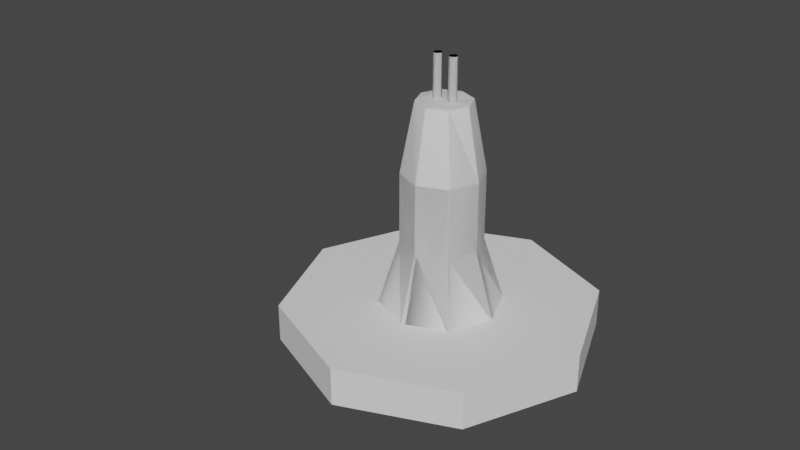 # Source: MetalExtractor.blend  (saved by Blender 3.5.10; exported with 4.5.12 LTS)
import bpy
from mathutils import Matrix  # noqa: F401  (used for matrix-valued properties, if any)

bpy.ops.wm.read_factory_settings(use_empty=True)
scene = bpy.context.scene
scene.name = 'Scene'

# ---- collections
col_collection = bpy.data.collections.new('Collection'); scene.collection.children.link(col_collection)

# ---- node groups
ng_auto_smooth = bpy.data.node_groups.new('Auto Smooth', 'GeometryNodeTree')
_s = ng_auto_smooth.interface.new_socket(name='Geometry', in_out='OUTPUT', socket_type='NodeSocketGeometry')
_s = ng_auto_smooth.interface.new_socket(name='Geometry', in_out='INPUT', socket_type='NodeSocketGeometry')
_s = ng_auto_smooth.interface.new_socket(name='Angle', in_out='INPUT', socket_type='NodeSocketFloat')
_s.subtype = 'ANGLE'
_s.min_value = 0.0
_s.max_value = 3.142
ng_auto_smooth.is_modifier = True
_N = ng_auto_smooth.nodes; _L = ng_auto_smooth.links
n0 = _N.new('NodeGroupOutput'); n0.name = 'Group Output'; n0.location = (480, -100)
n1 = _N.new('NodeGroupInput'); n1.name = 'Group Input'; n1.location = (-420, -300)
n2 = _N.new('NodeGroupInput'); n2.name = 'Group Input.001'; n2.location = (-60, -100)
n3 = _N.new('GeometryNodeSetShadeSmooth'); n3.name = 'Set Shade Smooth'; n3.location = (120, -100)
n3.domain = 'EDGE'
n4 = _N.new('GeometryNodeSetShadeSmooth'); n4.name = 'Set Shade Smooth.001'; n4.location = (300, -100)
n5 = _N.new('GeometryNodeInputMeshEdgeAngle'); n5.name = 'Edge Angle'; n5.location = (-420, -220)
n6 = _N.new('GeometryNodeInputEdgeSmooth'); n6.name = 'Is Edge Smooth'; n6.location = (-60, -160)
n7 = _N.new('GeometryNodeInputShadeSmooth'); n7.name = 'Is Face Smooth'; n7.location = (-240, -340)
n8 = _N.new('FunctionNodeBooleanMath'); n8.name = 'Boolean Math'; n8.location = (-60, -220)
n9 = _N.new('FunctionNodeCompare'); n9.name = 'Compare'; n9.location = (-240, -180)
n9.operation = 'LESS_EQUAL'
_L.new(n5.outputs[0], n9.inputs[0])
_L.new(n4.outputs[0], n0.inputs[0])
_L.new(n1.outputs[1], n9.inputs[1])
_L.new(n9.outputs[0], n8.inputs[0])
_L.new(n7.outputs[0], n8.inputs[1])
_L.new(n2.outputs[0], n3.inputs[0])
_L.new(n6.outputs[0], n3.inputs[1])
_L.new(n3.outputs[0], n4.inputs[0])
_L.new(n8.outputs[0], n3.inputs[2])
n0.is_active_output = True

# ---- world
world_world = bpy.data.worlds.new('World'); scene.world = world_world
world_world.use_nodes = True; world_world.node_tree.nodes.clear()
_N = world_world.node_tree.nodes; _L = world_world.node_tree.links
n0 = _N.new('ShaderNodeOutputWorld'); n0.name = 'World Output'; n0.location = (300, 300)
n1 = _N.new('ShaderNodeBackground'); n1.name = 'Background'; n1.location = (10, 300)
n1.inputs[0].default_value = (0.05088, 0.05088, 0.05088, 1.0)
_L.new(n1.outputs[0], n0.inputs[0])
n0.is_active_output = True
world_world.color = (0.05088, 0.05088, 0.05088)
world_world.use_sun_shadow = False
world_world.sun_shadow_jitter_overblur = 0.0

# ---- meshes
me_cube_001 = bpy.data.meshes.new('Cube.001')
me_cube_001.from_pydata([(-1.0, -1.0, -1.0), (-1.0, -1.0, 1.0), (-1.0, 1.0, -1.0), (-1.0, 1.0, 1.0), (1.0, -1.0, -1.0), (1.0, -1.0, 1.0), (1.0, 1.0, -1.0), (1.0, 1.0, 1.0)], [], [(0, 1, 3, 2), (2, 3, 7, 6), (6, 7, 5, 4), (4, 5, 1, 0), (2, 6, 4, 0), (7, 3, 1, 5)])
_uv = me_cube_001.uv_layers.new(name='UVMap')
_uv.uv.foreach_set('vector', [0.375, 0.0, 0.625, 0.0, 0.625, 0.25, 0.375, 0.25, 0.375, 0.25, 0.625, 0.25, 0.625, 0.5, 0.375, 0.5, 0.375, 0.5, 0.625, 0.5, 0.625, 0.75, 0.375, 0.75, 0.375, 0.75, 0.625, 0.75, 0.625, 1.0, 0.375, 1.0, 0.125, 0.5, 0.375, 0.5, 0.375, 0.75, 0.125, 0.75, 0.625, 0.5, 0.875, 0.5, 0.875, 0.75, 0.625, 0.75])
me_cube_001.update()
me_cylinder = bpy.data.meshes.new('Cylinder')
me_cylinder.from_pydata([(0.0, 21.88, -0.958), (0.0, 21.88, 4.358), (15.47, 15.47, -0.958), (15.47, 15.47, 4.358), (21.88, 0.0, -0.958), (21.88, 0.0, 4.358), (15.47, -15.47, -0.958), (15.47, -15.47, 4.358), (0.0, -21.88, -0.958), (0.0, -21.88, 4.358), (-15.47, -15.47, -0.958), (-15.47, -15.47, 4.358), (-21.88, 0.0, -0.958), (-21.88, 0.0, 4.358), (-15.47, 15.47, -0.958), (-15.47, 15.47, 4.358)], [], [(0, 1, 3, 2), (2, 3, 5, 4), (4, 5, 7, 6), (6, 7, 9, 8), (8, 9, 11, 10), (10, 11, 13, 12), (3, 1, 15, 13, 11, 9, 7, 5), (12, 13, 15, 14), (14, 15, 1, 0)])
me_cylinder.polygons.foreach_set('use_smooth', [True] * 9)
_uv = me_cylinder.uv_layers.new(name='UVMap')
_uv.uv.foreach_set('vector', [1.0, 0.5, 1.0, 1.0, 0.875, 1.0, 0.875, 0.5, 0.875, 0.5, 0.875, 1.0, 0.75, 1.0, 0.75, 0.5, 0.75, 0.5, 0.75, 1.0, 0.625, 1.0, 0.625, 0.5, 0.625, 0.5, 0.625, 1.0, 0.5, 1.0, 0.5, 0.5, 0.5, 0.5, 0.5, 1.0, 0.375, 1.0, 0.375, 0.5, 0.375, 0.5, 0.375, 1.0, 0.25, 1.0, 0.25, 0.5, 0.4197, 0.4197, 0.25, 0.49, 0.08029, 0.4197, 0.01, 0.25, 0.08029, 0.08029, 0.25, 0.01, 0.4197, 0.08029, 0.49, 0.25, 0.25, 0.5, 0.25, 1.0, 0.125, 1.0, 0.125, 0.5, 0.125, 0.5, 0.125, 1.0, 0.0, 1.0, 0.0, 0.5])
me_cylinder.update()
me_cylinder_001 = bpy.data.meshes.new('Cylinder.001')
me_cylinder_001.from_pydata([(-3.909e-08, 8.274, 3.334), (0.0, 3.579, 31.18), (5.851, 5.851, 3.334), (2.531, 2.531, 31.18), (8.274, -3.909e-08, 3.334), (3.579, 0.0, 31.18), (5.851, -5.851, 3.334), (2.531, -2.531, 31.18), (-3.909e-08, -8.274, 3.334), (0.0, -3.579, 31.18), (-5.851, -5.851, 3.334), (-2.531, -2.531, 31.18), (-8.274, -3.909e-08, 3.334), (-3.579, 0.0, 31.18), (-5.851, 5.851, 3.334), (-2.531, 2.531, 31.18), (-1.481e-08, 5.357, 12.61), (-1.463e-08, 5.336, 21.9), (3.773, 3.773, 21.9), (3.788, 3.788, 12.61), (5.336, -1.463e-08, 21.9), (5.357, -1.481e-08, 12.61), (3.773, -3.773, 21.9), (3.788, -3.788, 12.61), (-1.463e-08, -5.336, 21.9), (-1.481e-08, -5.357, 12.61), (-3.773, -3.773, 21.9), (-3.788, -3.788, 12.61), (-5.336, -1.463e-08, 21.9), (-5.357, -1.481e-08, 12.61), (-3.773, 3.773, 21.9), (-3.788, 3.788, 12.61)], [], [(17, 1, 3, 18), (18, 3, 5, 20), (20, 5, 7, 22), (22, 7, 9, 24), (24, 9, 11, 26), (26, 11, 13, 28), (3, 1, 15, 13, 11, 9, 7, 5), (28, 13, 15, 30), (30, 15, 1, 17), (14, 31, 16, 0), (31, 30, 17, 16), (12, 29, 31, 14), (29, 28, 30, 31), (10, 27, 29, 12), (27, 26, 28, 29), (8, 25, 27, 10), (25, 24, 26, 27), (6, 23, 25, 8), (23, 22, 24, 25), (4, 21, 23, 6), (21, 20, 22, 23), (2, 19, 21, 4), (19, 18, 20, 21), (0, 16, 19, 2), (16, 17, 18, 19)])
me_cylinder_001.polygons.foreach_set('use_smooth', [True] * 25)
_uv = me_cylinder_001.uv_layers.new(name='UVMap')
_uv.uv.foreach_set('vector', [1.0, 0.8333, 1.0, 1.0, 0.875, 1.0, 0.875, 0.8333, 0.875, 0.8333, 0.875, 1.0, 0.75, 1.0, 0.75, 0.8333, 0.75, 0.8333, 0.75, 1.0, 0.625, 1.0, 0.625, 0.8333, 0.625, 0.8333, 0.625, 1.0, 0.5, 1.0, 0.5, 0.8333, 0.5, 0.8333, 0.5, 1.0, 0.375, 1.0, 0.375, 0.8333, 0.375, 0.8333, 0.375, 1.0, 0.25, 1.0, 0.25, 0.8333, 0.4197, 0.4197, 0.25, 0.49, 0.08029, 0.4197, 0.01, 0.25, 0.08029, 0.08029, 0.25, 0.01, 0.4197, 0.08029, 0.49, 0.25, 0.25, 0.8333, 0.25, 1.0, 0.125, 1.0, 0.125, 0.8333, 0.125, 0.8333, 0.125, 1.0, 0.0, 1.0, 0.0, 0.8333, 0.125, 0.5, 0.125, 0.6667, 0.0, 0.6667, 0.0, 0.5, 0.125, 0.6667, 0.125, 0.8333, 0.0, 0.8333, 0.0, 0.6667, 0.25, 0.5, 0.25, 0.6667, 0.125, 0.6667, 0.125, 0.5, 0.25, 0.6667, 0.25, 0.8333, 0.125, 0.8333, 0.125, 0.6667, 0.375, 0.5, 0.375, 0.6667, 0.25, 0.6667, 0.25, 0.5, 0.375, 0.6667, 0.375, 0.8333, 0.25, 0.8333, 0.25, 0.6667, 0.5, 0.5, 0.5, 0.6667, 0.375, 0.6667, 0.375, 0.5, 0.5, 0.6667, 0.5, 0.8333, 0.375, 0.8333, 0.375, 0.6667, 0.625, 0.5, 0.625, 0.6667, 0.5, 0.6667, 0.5, 0.5, 0.625, 0.6667, 0.625, 0.8333, 0.5, 0.8333, 0.5, 0.6667, 0.75, 0.5, 0.75, 0.6667, 0.625, 0.6667, 0.625, 0.5, 0.75, 0.6667, 0.75, 0.8333, 0.625, 0.8333, 0.625, 0.6667, 0.875, 0.5, 0.875, 0.6667, 0.75, 0.6667, 0.75, 0.5, 0.875, 0.6667, 0.875, 0.8333, 0.75, 0.8333, 0.75, 0.6667, 1.0, 0.5, 1.0, 0.6667, 0.875, 0.6667, 0.875, 0.5, 1.0, 0.6667, 1.0, 0.8333, 0.875, 0.8333, 0.875, 0.6667])
me_cylinder_001.update()
me_cylinder_003 = bpy.data.meshes.new('Cylinder.003')
me_cylinder_003.from_pydata([(0.0, 1.0, -1.0), (0.0, 1.0, 1.0), (0.5, 0.866, -1.0), (0.5, 0.866, 1.0), (0.866, 0.5, -1.0), (0.866, 0.5, 1.0), (1.0, 0.0, -1.0), (1.0, 0.0, 1.0), (0.866, -0.5, -1.0), (0.866, -0.5, 1.0), (0.5, -0.866, -1.0), (0.5, -0.866, 1.0), (0.0, -1.0, -1.0), (0.0, -1.0, 1.0), (-0.5, -0.866, -1.0), (-0.5, -0.866, 1.0), (-0.866, -0.5, -1.0), (-0.866, -0.5, 1.0), (-1.0, 0.0, -1.0), (-1.0, 0.0, 1.0), (-0.866, 0.5, -1.0), (-0.866, 0.5, 1.0), (-0.5, 0.866, -1.0), (-0.5, 0.866, 1.0), (4.098, 1.0, -1.0), (4.098, 1.0, 1.0), (4.598, 0.866, -1.0), (4.598, 0.866, 1.0), (4.964, 0.5, -1.0), (4.964, 0.5, 1.0), (5.098, 0.0, -1.0), (5.098, 0.0, 1.0), (4.964, -0.5, -1.0), (4.964, -0.5, 1.0), (4.598, -0.866, -1.0), (4.598, -0.866, 1.0), (4.098, -1.0, -1.0), (4.098, -1.0, 1.0), (3.598, -0.866, -1.0), (3.598, -0.866, 1.0), (3.232, -0.5, -1.0), (3.232, -0.5, 1.0), (3.098, 0.0, -1.0), (3.098, 0.0, 1.0), (3.232, 0.5, -1.0), (3.232, 0.5, 1.0), (3.598, 0.866, -1.0), (3.598, 0.866, 1.0)], [], [(0, 1, 3, 2), (2, 3, 5, 4), (4, 5, 7, 6), (6, 7, 9, 8), (8, 9, 11, 10), (10, 11, 13, 12), (12, 13, 15, 14), (14, 15, 17, 16), (16, 17, 19, 18), (18, 19, 21, 20), (3, 1, 23, 21, 19, 17, 15, 13, 11, 9, 7, 5), (20, 21, 23, 22), (22, 23, 1, 0), (24, 25, 27, 26), (26, 27, 29, 28), (28, 29, 31, 30), (30, 31, 33, 32), (32, 33, 35, 34), (34, 35, 37, 36), (36, 37, 39, 38), (38, 39, 41, 40), (40, 41, 43, 42), (42, 43, 45, 44), (27, 25, 47, 45, 43, 41, 39, 37, 35, 33, 31, 29), (44, 45, 47, 46), (46, 47, 25, 24)])
me_cylinder_003.polygons.foreach_set('use_smooth', [True] * 26)
_uv = me_cylinder_003.uv_layers.new(name='UVMap')
_uv.uv.foreach_set('vector', [1.0, 0.5, 1.0, 1.0, 0.9167, 1.0, 0.9167, 0.5, 0.9167, 0.5, 0.9167, 1.0, 0.8333, 1.0, 0.8333, 0.5, 0.8333, 0.5, 0.8333, 1.0, 0.75, 1.0, 0.75, 0.5, 0.75, 0.5, 0.75, 1.0, 0.6667, 1.0, 0.6667, 0.5, 0.6667, 0.5, 0.6667, 1.0, 0.5833, 1.0, 0.5833, 0.5, 0.5833, 0.5, 0.5833, 1.0, 0.5, 1.0, 0.5, 0.5, 0.5, 0.5, 0.5, 1.0, 0.4167, 1.0, 0.4167, 0.5, 0.4167, 0.5, 0.4167, 1.0, 0.3333, 1.0, 0.3333, 0.5, 0.3333, 0.5, 0.3333, 1.0, 0.25, 1.0, 0.25, 0.5, 0.25, 0.5, 0.25, 1.0, 0.1667, 1.0, 0.1667, 0.5, 0.37, 0.4578, 0.25, 0.49, 0.13, 0.4578, 0.04215, 0.37, 0.01, 0.25, 0.04215, 0.13, 0.13, 0.04215, 0.25, 0.01, 0.37, 0.04215, 0.4578, 0.13, 0.49, 0.25, 0.4578, 0.37, 0.1667, 0.5, 0.1667, 1.0, 0.08333, 1.0, 0.08333, 0.5, 0.08333, 0.5, 0.08333, 1.0, 7.451e-08, 1.0, 7.451e-08, 0.5, 1.0, 0.5, 1.0, 1.0, 0.9167, 1.0, 0.9167, 0.5, 0.9167, 0.5, 0.9167, 1.0, 0.8333, 1.0, 0.8333, 0.5, 0.8333, 0.5, 0.8333, 1.0, 0.75, 1.0, 0.75, 0.5, 0.75, 0.5, 0.75, 1.0, 0.6667, 1.0, 0.6667, 0.5, 0.6667, 0.5, 0.6667, 1.0, 0.5833, 1.0, 0.5833, 0.5, 0.5833, 0.5, 0.5833, 1.0, 0.5, 1.0, 0.5, 0.5, 0.5, 0.5, 0.5, 1.0, 0.4167, 1.0, 0.4167, 0.5, 0.4167, 0.5, 0.4167, 1.0, 0.3333, 1.0, 0.3333, 0.5, 0.3333, 0.5, 0.3333, 1.0, 0.25, 1.0, 0.25, 0.5, 0.25, 0.5, 0.25, 1.0, 0.1667, 1.0, 0.1667, 0.5, 0.37, 0.4578, 0.25, 0.49, 0.13, 0.4578, 0.04215, 0.37, 0.01, 0.25, 0.04215, 0.13, 0.13, 0.04215, 0.25, 0.01, 0.37, 0.04215, 0.4578, 0.13, 0.49, 0.25, 0.4578, 0.37, 0.1667, 0.5, 0.1667, 1.0, 0.08333, 1.0, 0.08333, 0.5, 0.08333, 0.5, 0.08333, 1.0, 7.451e-08, 1.0, 7.451e-08, 0.5])
me_cylinder_003.update()

# ---- objects
ob_cube_noimp = bpy.data.objects.new('Cube_noimp', me_cube_001)
ob_metalextractor = bpy.data.objects.new('MetalExtractor', me_cylinder)
ob_cylinder_001_noimp = bpy.data.objects.new('Cylinder.001_noimp', me_cylinder_001)
ob_cylinder_002_noimp = bpy.data.objects.new('Cylinder.002_noimp', me_cylinder_003)

# ---- transforms, parenting, visibility, modifiers, constraints
ob_cube_noimp.location = (0.0, -31.74, 0.0)
ob_cube_noimp.scale = (0.1, 0.1, 0.9)
ob_metalextractor.location = (0.0, 0.0, 0.0)
ob_metalextractor.scale = (0.8144, 0.8144, 0.8144)
_m = ob_metalextractor.modifiers.new('Bevel', 'BEVEL')
_m.width = 0.14
_m.width_pct = 0.14
_m.segments = 5
_m.limit_method = 'WEIGHT'
_m = ob_metalextractor.modifiers.new('Boolean', 'BOOLEAN')
_m.object = ob_cylinder_001_noimp
_m.operation = 'UNION'
_m = ob_metalextractor.modifiers.new('Boolean.001', 'BOOLEAN')
_m.object = ob_cylinder_002_noimp
_m.operation = 'UNION'
_m = ob_metalextractor.modifiers.new('Auto Smooth', 'NODES')
_m.node_group = ng_auto_smooth
_gi = [s.identifier for s in ng_auto_smooth.interface.items_tree if s.item_type == 'SOCKET' and s.in_out == 'INPUT']
_m[_gi[1]] = 0.5236  # Angle
ob_cylinder_001_noimp.location = (0.0, 0.0, 0.0)
ob_cylinder_001_noimp.scale = (0.8606, 0.8606, 0.8606)
_m = ob_cylinder_001_noimp.modifiers.new('Bevel', 'BEVEL')
_m.segments = 3
_m = ob_cylinder_001_noimp.modifiers.new('Auto Smooth', 'NODES')
_m.node_group = ng_auto_smooth
_gi = [s.identifier for s in ng_auto_smooth.interface.items_tree if s.item_type == 'SOCKET' and s.in_out == 'INPUT']
_m[_gi[1]] = 0.5236  # Angle
ob_cylinder_002_noimp.location = (-0.9633, 2.462e-07, 29.05)
ob_cylinder_002_noimp.scale = (0.4759, 0.4759, 2.568)
_m = ob_cylinder_002_noimp.modifiers.new('Auto Smooth', 'NODES')
_m.node_group = ng_auto_smooth
_gi = [s.identifier for s in ng_auto_smooth.interface.items_tree if s.item_type == 'SOCKET' and s.in_out == 'INPUT']
_m[_gi[1]] = 0.5236  # Angle

# ---- collection membership
col_collection.objects.link(ob_cube_noimp)
col_collection.objects.link(ob_metalextractor)
col_collection.objects.link(ob_cylinder_001_noimp)
col_collection.objects.link(ob_cylinder_002_noimp)

# ---- scene / render settings (as saved in the file)
scene.frame_start = 1; scene.frame_end = 250; scene.frame_set(1)
scene.render.engine = 'BLENDER_EEVEE_NEXT'
scene.cycles.sampling_pattern = 'TABULATED_SOBOL'
scene.view_settings.view_transform = 'Filmic'
bpy.context.view_layer.update()

# ---- added for rendering (the .blend has no active camera and no usable light): camera, sun
cam_auto = bpy.data.cameras.new('AutoCamera')
cam_auto.lens = 50.0
cam_auto.sensor_width = 36.0
cam_auto.clip_end = 1123.53
ob_auto_camera = bpy.data.objects.new('AutoCamera', cam_auto)
scene.collection.objects.link(ob_auto_camera)
ob_auto_camera.location = (64.0189, -83.8463, 66.5747)
ob_auto_camera.rotation_euler = (1.09748, -7.21219e-08, 0.694738)
scene.camera = ob_auto_camera
light_auto_sun = bpy.data.lights.new('AutoSun', 'SUN')
light_auto_sun.energy = 3.0
light_auto_sun.angle = 0.0523599
ob_auto_sun = bpy.data.objects.new('AutoSun', light_auto_sun)
scene.collection.objects.link(ob_auto_sun)
ob_auto_sun.rotation_euler = (0.872665, 0.174533, 0.523599)
bpy.context.view_layer.update()
